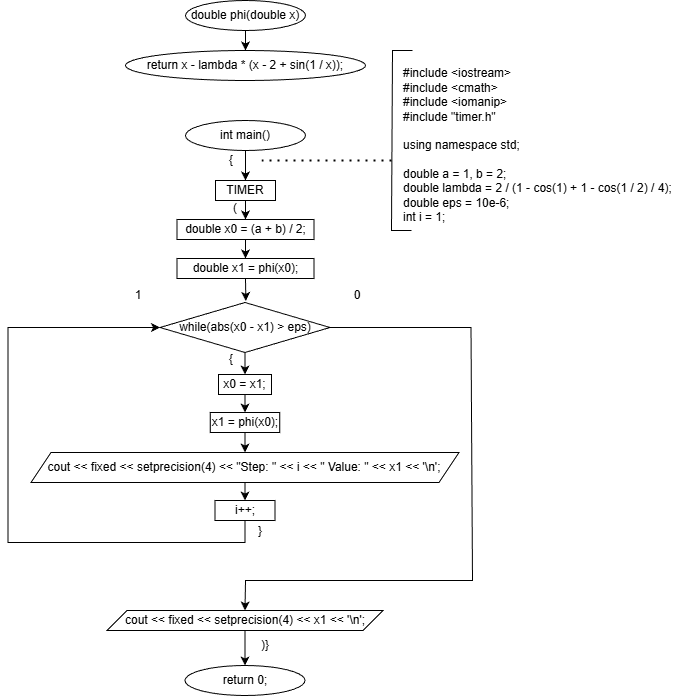

The diagram above was exported from draw.io. Its source (the exported page's mxGraphModel, read from the mxfile embedded in the PNG):
<mxGraphModel dx="1425" dy="784" grid="1" gridSize="10" guides="1" tooltips="1" connect="1" arrows="1" fold="1" page="1" pageScale="1" pageWidth="827" pageHeight="1169" math="0" shadow="0">
  <root>
    <mxCell id="0" />
    <mxCell id="1" parent="0" />
    <mxCell id="pqzG3854WeuCfMRF6tSq-82" parent="1" style="ellipse;whiteSpace=wrap;html=1;" value="double phi(double x)" vertex="1">
      <mxGeometry height="30" width="120" x="293" y="40" as="geometry" />
    </mxCell>
    <mxCell id="pqzG3854WeuCfMRF6tSq-83" parent="1" style="ellipse;whiteSpace=wrap;html=1;" value="return x - lambda * (x - 2 + sin(1 / x));" vertex="1">
      <mxGeometry height="30" width="240" x="233" y="90" as="geometry" />
    </mxCell>
    <mxCell id="pqzG3854WeuCfMRF6tSq-84" edge="1" parent="1" source="pqzG3854WeuCfMRF6tSq-82" style="endArrow=classic;html=1;rounded=0;exitX=0.5;exitY=1;exitDx=0;exitDy=0;entryX=0.5;entryY=0;entryDx=0;entryDy=0;" target="pqzG3854WeuCfMRF6tSq-83" value="">
      <mxGeometry height="50" relative="1" width="50" as="geometry">
        <mxPoint x="319" y="250" as="sourcePoint" />
        <mxPoint x="369" y="200" as="targetPoint" />
      </mxGeometry>
    </mxCell>
    <mxCell id="pqzG3854WeuCfMRF6tSq-85" parent="1" style="ellipse;whiteSpace=wrap;html=1;" value="int main()" vertex="1">
      <mxGeometry height="30" width="120" x="293" y="160" as="geometry" />
    </mxCell>
    <mxCell id="pqzG3854WeuCfMRF6tSq-86" parent="1" style="rhombus;whiteSpace=wrap;html=1;" value="while(abs(x0 - x1) &amp;gt; eps)" vertex="1">
      <mxGeometry height="50" width="170" x="267.5" y="342" as="geometry" />
    </mxCell>
    <mxCell id="pqzG3854WeuCfMRF6tSq-87" parent="1" style="rounded=0;whiteSpace=wrap;html=1;" value="x0 = x1;" vertex="1">
      <mxGeometry height="20" width="53" x="326" y="414" as="geometry" />
    </mxCell>
    <mxCell id="pqzG3854WeuCfMRF6tSq-95" edge="1" parent="1" source="pqzG3854WeuCfMRF6tSq-87" style="endArrow=classic;html=1;rounded=0;exitX=0.5;exitY=1;exitDx=0;exitDy=0;entryX=0.5;entryY=0;entryDx=0;entryDy=0;" target="pqzG3854WeuCfMRF6tSq-126" value="">
      <mxGeometry height="50" relative="1" width="50" as="geometry">
        <mxPoint x="388.5" y="512" as="sourcePoint" />
        <mxPoint x="352.5" y="462" as="targetPoint" />
      </mxGeometry>
    </mxCell>
    <mxCell id="pqzG3854WeuCfMRF6tSq-96" edge="1" parent="1" style="endArrow=classic;html=1;rounded=0;exitX=0.5;exitY=1;exitDx=0;exitDy=0;entryX=0.5;entryY=0;entryDx=0;entryDy=0;" target="pqzG3854WeuCfMRF6tSq-87" value="">
      <mxGeometry height="50" relative="1" width="50" as="geometry">
        <mxPoint x="352.5" y="392" as="sourcePoint" />
        <mxPoint x="438.5" y="372" as="targetPoint" />
      </mxGeometry>
    </mxCell>
    <mxCell id="pqzG3854WeuCfMRF6tSq-97" edge="1" parent="1" source="pqzG3854WeuCfMRF6tSq-85" style="endArrow=classic;html=1;rounded=0;exitX=0.5;exitY=1;exitDx=0;exitDy=0;entryX=0.5;entryY=0;entryDx=0;entryDy=0;" target="pqzG3854WeuCfMRF6tSq-113" value="">
      <mxGeometry height="50" relative="1" width="50" as="geometry">
        <mxPoint x="389" y="290" as="sourcePoint" />
        <mxPoint x="439" y="240" as="targetPoint" />
      </mxGeometry>
    </mxCell>
    <mxCell id="pqzG3854WeuCfMRF6tSq-98" parent="1" style="shape=parallelogram;perimeter=parallelogramPerimeter;whiteSpace=wrap;html=1;fixedSize=1;" value="cout &amp;lt;&amp;lt; fixed &amp;lt;&amp;lt; setprecision(4) &amp;lt;&amp;lt; x1 &amp;lt;&amp;lt; '\n';" vertex="1">
      <mxGeometry height="20" width="276" x="214.5" y="650" as="geometry" />
    </mxCell>
    <mxCell id="pqzG3854WeuCfMRF6tSq-99" edge="1" parent="1" style="endArrow=classic;html=1;rounded=0;exitX=1;exitY=0.5;exitDx=0;exitDy=0;entryX=0.5;entryY=0;entryDx=0;entryDy=0;" target="pqzG3854WeuCfMRF6tSq-98" value="">
      <mxGeometry height="50" relative="1" width="50" as="geometry">
        <Array as="points">
          <mxPoint x="578.5" y="367" />
          <mxPoint x="580" y="620" />
          <mxPoint x="353" y="620" />
        </Array>
        <mxPoint x="437.5" y="367" as="sourcePoint" />
        <mxPoint x="458.5" y="662" as="targetPoint" />
      </mxGeometry>
    </mxCell>
    <mxCell id="pqzG3854WeuCfMRF6tSq-100" parent="1" style="text;html=1;whiteSpace=wrap;strokeColor=none;fillColor=none;align=center;verticalAlign=middle;rounded=0;" value="{" vertex="1">
      <mxGeometry height="16" width="10" x="334" y="192" as="geometry" />
    </mxCell>
    <mxCell id="pqzG3854WeuCfMRF6tSq-101" parent="1" style="text;html=1;whiteSpace=wrap;strokeColor=none;fillColor=none;align=center;verticalAlign=middle;rounded=0;" value="{" vertex="1">
      <mxGeometry height="30" width="60" x="308.5" y="384" as="geometry" />
    </mxCell>
    <mxCell id="pqzG3854WeuCfMRF6tSq-102" parent="1" style="text;html=1;whiteSpace=wrap;strokeColor=none;fillColor=none;align=center;verticalAlign=middle;rounded=0;" value="}" vertex="1">
      <mxGeometry height="22" width="10" x="362.5" y="560" as="geometry" />
    </mxCell>
    <mxCell id="pqzG3854WeuCfMRF6tSq-103" parent="1" style="text;html=1;whiteSpace=wrap;strokeColor=none;fillColor=none;align=center;verticalAlign=middle;rounded=0;" value=")}" vertex="1">
      <mxGeometry height="30" width="20" x="362.5" y="670" as="geometry" />
    </mxCell>
    <mxCell id="pqzG3854WeuCfMRF6tSq-104" parent="1" style="ellipse;whiteSpace=wrap;html=1;" value="return 0;" vertex="1">
      <mxGeometry height="30" width="120" x="292.5" y="705" as="geometry" />
    </mxCell>
    <mxCell id="pqzG3854WeuCfMRF6tSq-105" edge="1" parent="1" source="pqzG3854WeuCfMRF6tSq-98" style="endArrow=classic;html=1;rounded=0;exitX=0.5;exitY=1;exitDx=0;exitDy=0;entryX=0.5;entryY=0;entryDx=0;entryDy=0;" target="pqzG3854WeuCfMRF6tSq-104" value="">
      <mxGeometry height="50" relative="1" width="50" as="geometry">
        <mxPoint x="318.5" y="635" as="sourcePoint" />
        <mxPoint x="398.5" y="645" as="targetPoint" />
      </mxGeometry>
    </mxCell>
    <mxCell id="pqzG3854WeuCfMRF6tSq-106" edge="1" parent="1" style="endArrow=none;dashed=1;html=1;dashPattern=1 3;strokeWidth=2;rounded=0;" value="">
      <mxGeometry height="50" relative="1" width="50" as="geometry">
        <mxPoint x="369" y="200" as="sourcePoint" />
        <mxPoint x="499" y="200" as="targetPoint" />
      </mxGeometry>
    </mxCell>
    <mxCell id="pqzG3854WeuCfMRF6tSq-107" parent="1" style="text;html=1;whiteSpace=wrap;strokeColor=none;fillColor=none;align=left;verticalAlign=middle;rounded=0;" value="&lt;div&gt;#include &amp;lt;iostream&amp;gt;&lt;/div&gt;&lt;div&gt;#include &amp;lt;cmath&amp;gt;&lt;/div&gt;&lt;div&gt;#include &amp;lt;iomanip&amp;gt;&lt;/div&gt;&lt;div&gt;#include &quot;timer.h&quot;&lt;/div&gt;&lt;div&gt;&lt;br&gt;&lt;/div&gt;&lt;div&gt;using namespace std;&lt;/div&gt;&lt;div&gt;&lt;br&gt;&lt;/div&gt;&lt;div&gt;double a = 1, b = 2;&lt;/div&gt;&lt;div&gt;double lambda = 2 / (1 - cos(1) + 1 - cos(1 / 2) / 4);&lt;/div&gt;&lt;div&gt;double eps = 10e-6;&lt;/div&gt;&lt;div&gt;int i = 1;&lt;/div&gt;" vertex="1">
      <mxGeometry height="165" width="271" x="509" y="102" as="geometry" />
    </mxCell>
    <mxCell id="pqzG3854WeuCfMRF6tSq-108" edge="1" parent="1" style="endArrow=none;html=1;rounded=0;" value="">
      <mxGeometry height="50" relative="1" width="50" as="geometry">
        <Array as="points">
          <mxPoint x="500" y="90" />
          <mxPoint x="499" y="270" />
        </Array>
        <mxPoint x="520" y="90" as="sourcePoint" />
        <mxPoint x="519" y="270" as="targetPoint" />
      </mxGeometry>
    </mxCell>
    <mxCell id="pqzG3854WeuCfMRF6tSq-109" parent="1" style="text;html=1;whiteSpace=wrap;strokeColor=none;fillColor=none;align=center;verticalAlign=middle;rounded=0;" value="1" vertex="1">
      <mxGeometry height="30" width="60" x="215.5" y="320" as="geometry" />
    </mxCell>
    <mxCell id="pqzG3854WeuCfMRF6tSq-112" parent="1" style="text;html=1;whiteSpace=wrap;strokeColor=none;fillColor=none;align=center;verticalAlign=middle;rounded=0;" value="0" vertex="1">
      <mxGeometry height="30" width="60" x="434.5" y="320" as="geometry" />
    </mxCell>
    <mxCell id="pqzG3854WeuCfMRF6tSq-113" parent="1" style="rounded=0;whiteSpace=wrap;html=1;" value="TIMER" vertex="1">
      <mxGeometry height="20" width="60" x="323" y="220" as="geometry" />
    </mxCell>
    <mxCell id="pqzG3854WeuCfMRF6tSq-114" edge="1" parent="1" source="pqzG3854WeuCfMRF6tSq-113" style="endArrow=classic;html=1;rounded=0;exitX=0.5;exitY=1;exitDx=0;exitDy=0;entryX=0.5;entryY=0;entryDx=0;entryDy=0;" target="pqzG3854WeuCfMRF6tSq-123" value="">
      <mxGeometry height="50" relative="1" width="50" as="geometry">
        <mxPoint x="357" y="340" as="sourcePoint" />
        <mxPoint x="403" y="330" as="targetPoint" />
      </mxGeometry>
    </mxCell>
    <mxCell id="pqzG3854WeuCfMRF6tSq-115" parent="1" style="text;html=1;whiteSpace=wrap;strokeColor=none;fillColor=none;align=center;verticalAlign=middle;rounded=0;" value="(" vertex="1">
      <mxGeometry height="16" width="10" x="338" y="240" as="geometry" />
    </mxCell>
    <mxCell id="pqzG3854WeuCfMRF6tSq-116" edge="1" parent="1" source="pqzG3854WeuCfMRF6tSq-126" style="endArrow=classic;html=1;rounded=0;entryX=0.5;entryY=0;entryDx=0;entryDy=0;exitX=0.5;exitY=1;exitDx=0;exitDy=0;" target="pqzG3854WeuCfMRF6tSq-117" value="">
      <mxGeometry height="50" relative="1" width="50" as="geometry">
        <mxPoint x="348.5" y="562" as="sourcePoint" />
        <mxPoint x="348.5" y="592" as="targetPoint" />
      </mxGeometry>
    </mxCell>
    <mxCell id="pqzG3854WeuCfMRF6tSq-117" parent="1" style="shape=parallelogram;perimeter=parallelogramPerimeter;whiteSpace=wrap;html=1;fixedSize=1;" value="cout &amp;lt;&amp;lt; fixed &amp;lt;&amp;lt; setprecision(4) &amp;lt;&amp;lt; &quot;Step: &quot; &amp;lt;&amp;lt; i &amp;lt;&amp;lt; &quot; Value: &quot; &amp;lt;&amp;lt; x1 &amp;lt;&amp;lt; '\n';" vertex="1">
      <mxGeometry height="30" width="428" x="138.5" y="492" as="geometry" />
    </mxCell>
    <mxCell id="pqzG3854WeuCfMRF6tSq-118" parent="1" style="rounded=0;whiteSpace=wrap;html=1;" value="i++;" vertex="1">
      <mxGeometry height="20" width="60" x="322.5" y="540" as="geometry" />
    </mxCell>
    <mxCell id="pqzG3854WeuCfMRF6tSq-120" edge="1" parent="1" source="pqzG3854WeuCfMRF6tSq-118" style="endArrow=classic;html=1;rounded=0;entryX=0;entryY=0.5;entryDx=0;entryDy=0;exitX=0.5;exitY=1;exitDx=0;exitDy=0;" target="pqzG3854WeuCfMRF6tSq-86" value="">
      <mxGeometry height="50" relative="1" width="50" as="geometry">
        <Array as="points">
          <mxPoint x="352.5" y="582" />
          <mxPoint x="115.5" y="582" />
          <mxPoint x="115.5" y="367" />
        </Array>
        <mxPoint x="355.5" y="562" as="sourcePoint" />
        <mxPoint x="398.5" y="602" as="targetPoint" />
      </mxGeometry>
    </mxCell>
    <mxCell id="pqzG3854WeuCfMRF6tSq-123" parent="1" style="rounded=0;whiteSpace=wrap;html=1;" value="double x0 = (a + b) / 2;" vertex="1">
      <mxGeometry height="20" width="137" x="284.5" y="259" as="geometry" />
    </mxCell>
    <mxCell id="pqzG3854WeuCfMRF6tSq-124" edge="1" parent="1" style="endArrow=classic;html=1;rounded=0;exitX=0.5;exitY=1;exitDx=0;exitDy=0;entryX=0.5;entryY=0;entryDx=0;entryDy=0;" target="pqzG3854WeuCfMRF6tSq-125" value="">
      <mxGeometry height="50" relative="1" width="50" as="geometry">
        <mxPoint x="353" y="279" as="sourcePoint" />
        <mxPoint x="403" y="369" as="targetPoint" />
      </mxGeometry>
    </mxCell>
    <mxCell id="pqzG3854WeuCfMRF6tSq-125" parent="1" style="rounded=0;whiteSpace=wrap;html=1;" value="double x1 = phi(x0);" vertex="1">
      <mxGeometry height="20" width="137" x="284.5" y="298" as="geometry" />
    </mxCell>
    <mxCell id="pqzG3854WeuCfMRF6tSq-126" parent="1" style="rounded=0;whiteSpace=wrap;html=1;" value="x1 = phi(x0);" vertex="1">
      <mxGeometry height="20" width="69.5" x="317.75" y="452" as="geometry" />
    </mxCell>
    <mxCell id="pqzG3854WeuCfMRF6tSq-127" edge="1" parent="1" source="pqzG3854WeuCfMRF6tSq-117" style="endArrow=classic;html=1;rounded=0;exitX=0.5;exitY=1;exitDx=0;exitDy=0;entryX=0.5;entryY=0;entryDx=0;entryDy=0;" target="pqzG3854WeuCfMRF6tSq-118" value="">
      <mxGeometry height="50" relative="1" width="50" as="geometry">
        <mxPoint x="315.5" y="522" as="sourcePoint" />
        <mxPoint x="365.5" y="472" as="targetPoint" />
      </mxGeometry>
    </mxCell>
    <mxCell id="pqzG3854WeuCfMRF6tSq-128" edge="1" parent="1" source="pqzG3854WeuCfMRF6tSq-125" style="endArrow=classic;html=1;rounded=0;exitX=0.5;exitY=1;exitDx=0;exitDy=0;entryX=0.505;entryY=-0.031;entryDx=0;entryDy=0;entryPerimeter=0;" target="pqzG3854WeuCfMRF6tSq-86" value="">
      <mxGeometry height="50" relative="1" width="50" as="geometry">
        <mxPoint x="350" y="360" as="sourcePoint" />
        <mxPoint x="400" y="310" as="targetPoint" />
      </mxGeometry>
    </mxCell>
  </root>
</mxGraphModel>